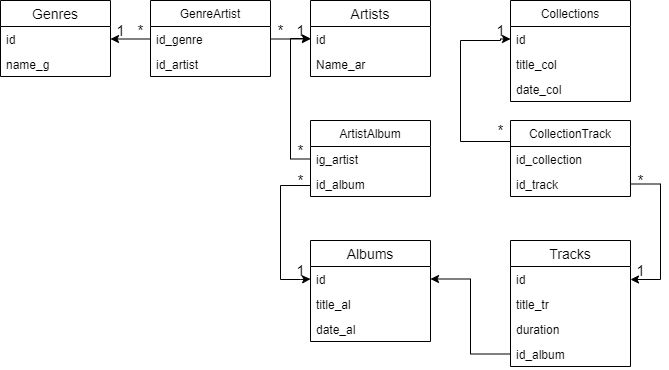

The diagram above was exported from draw.io. Its source (the exported page's mxGraphModel, read from the mxfile embedded in the PNG):
<mxGraphModel dx="868" dy="393" grid="1" gridSize="10" guides="1" tooltips="1" connect="1" arrows="1" fold="1" page="1" pageScale="1" pageWidth="827" pageHeight="1169" math="0" shadow="0">
  <root>
    <mxCell id="0" />
    <mxCell id="1" parent="0" />
    <mxCell id="h7O9jxTHN2beC-Is2Ron-5" value="Artists" style="swimlane;fontStyle=0;childLayout=stackLayout;horizontal=1;startSize=26;horizontalStack=0;resizeParent=1;resizeParentMax=0;resizeLast=0;collapsible=1;marginBottom=0;align=center;fontSize=14;" parent="1" vertex="1">
      <mxGeometry x="320" y="40" width="120" height="76" as="geometry" />
    </mxCell>
    <mxCell id="h7O9jxTHN2beC-Is2Ron-6" value="id" style="text;strokeColor=none;fillColor=none;spacingLeft=4;spacingRight=4;overflow=hidden;rotatable=0;points=[[0,0.5],[1,0.5]];portConstraint=eastwest;fontSize=12;" parent="h7O9jxTHN2beC-Is2Ron-5" vertex="1">
      <mxGeometry y="26" width="120" height="25" as="geometry" />
    </mxCell>
    <mxCell id="h7O9jxTHN2beC-Is2Ron-7" value="Name_ar" style="text;strokeColor=none;fillColor=none;spacingLeft=4;spacingRight=4;overflow=hidden;rotatable=0;points=[[0,0.5],[1,0.5]];portConstraint=eastwest;fontSize=12;" parent="h7O9jxTHN2beC-Is2Ron-5" vertex="1">
      <mxGeometry y="51" width="120" height="25" as="geometry" />
    </mxCell>
    <object label="Tracks" id="h7O9jxTHN2beC-Is2Ron-9">
      <mxCell style="swimlane;fontStyle=0;childLayout=stackLayout;horizontal=1;startSize=26;horizontalStack=0;resizeParent=1;resizeParentMax=0;resizeLast=0;collapsible=1;marginBottom=0;align=center;fontSize=14;" parent="1" vertex="1">
        <mxGeometry x="520" y="280" width="120" height="126" as="geometry" />
      </mxCell>
    </object>
    <mxCell id="h7O9jxTHN2beC-Is2Ron-10" value="id" style="text;strokeColor=none;fillColor=none;spacingLeft=4;spacingRight=4;overflow=hidden;rotatable=0;points=[[0,0.5],[1,0.5]];portConstraint=eastwest;fontSize=12;" parent="h7O9jxTHN2beC-Is2Ron-9" vertex="1">
      <mxGeometry y="26" width="120" height="25" as="geometry" />
    </mxCell>
    <mxCell id="h7O9jxTHN2beC-Is2Ron-11" value="title_tr" style="text;strokeColor=none;fillColor=none;spacingLeft=4;spacingRight=4;overflow=hidden;rotatable=0;points=[[0,0.5],[1,0.5]];portConstraint=eastwest;fontSize=12;" parent="h7O9jxTHN2beC-Is2Ron-9" vertex="1">
      <mxGeometry y="51" width="120" height="25" as="geometry" />
    </mxCell>
    <mxCell id="h7O9jxTHN2beC-Is2Ron-12" value="duration" style="text;strokeColor=none;fillColor=none;spacingLeft=4;spacingRight=4;overflow=hidden;rotatable=0;points=[[0,0.5],[1,0.5]];portConstraint=eastwest;fontSize=12;" parent="h7O9jxTHN2beC-Is2Ron-9" vertex="1">
      <mxGeometry y="76" width="120" height="25" as="geometry" />
    </mxCell>
    <mxCell id="h7O9jxTHN2beC-Is2Ron-27" value="id_album" style="text;strokeColor=none;fillColor=none;spacingLeft=4;spacingRight=4;overflow=hidden;rotatable=0;points=[[0,0.5],[1,0.5]];portConstraint=eastwest;fontSize=12;" parent="h7O9jxTHN2beC-Is2Ron-9" vertex="1">
      <mxGeometry y="101" width="120" height="25" as="geometry" />
    </mxCell>
    <mxCell id="h7O9jxTHN2beC-Is2Ron-13" value="Albums" style="swimlane;fontStyle=0;childLayout=stackLayout;horizontal=1;startSize=26;horizontalStack=0;resizeParent=1;resizeParentMax=0;resizeLast=0;collapsible=1;marginBottom=0;align=center;fontSize=14;" parent="1" vertex="1">
      <mxGeometry x="320" y="280" width="120" height="101" as="geometry" />
    </mxCell>
    <mxCell id="h7O9jxTHN2beC-Is2Ron-14" value="id" style="text;strokeColor=none;fillColor=none;spacingLeft=4;spacingRight=4;overflow=hidden;rotatable=0;points=[[0,0.5],[1,0.5]];portConstraint=eastwest;fontSize=12;" parent="h7O9jxTHN2beC-Is2Ron-13" vertex="1">
      <mxGeometry y="26" width="120" height="25" as="geometry" />
    </mxCell>
    <mxCell id="h7O9jxTHN2beC-Is2Ron-15" value="title_al" style="text;strokeColor=none;fillColor=none;spacingLeft=4;spacingRight=4;overflow=hidden;rotatable=0;points=[[0,0.5],[1,0.5]];portConstraint=eastwest;fontSize=12;" parent="h7O9jxTHN2beC-Is2Ron-13" vertex="1">
      <mxGeometry y="51" width="120" height="25" as="geometry" />
    </mxCell>
    <mxCell id="lmxFcIE2IUvhPMtu4glD-1" value="date_al" style="text;strokeColor=none;fillColor=none;align=left;verticalAlign=top;spacingLeft=4;spacingRight=4;overflow=hidden;rotatable=0;points=[[0,0.5],[1,0.5]];portConstraint=eastwest;" parent="h7O9jxTHN2beC-Is2Ron-13" vertex="1">
      <mxGeometry y="76" width="120" height="25" as="geometry" />
    </mxCell>
    <mxCell id="h7O9jxTHN2beC-Is2Ron-17" value="Genres" style="swimlane;fontStyle=0;childLayout=stackLayout;horizontal=1;startSize=26;horizontalStack=0;resizeParent=1;resizeParentMax=0;resizeLast=0;collapsible=1;marginBottom=0;align=center;fontSize=14;" parent="1" vertex="1">
      <mxGeometry x="10" y="40" width="110" height="76" as="geometry" />
    </mxCell>
    <mxCell id="h7O9jxTHN2beC-Is2Ron-18" value="id" style="text;strokeColor=none;fillColor=none;spacingLeft=4;spacingRight=4;overflow=hidden;rotatable=0;points=[[0,0.5],[1,0.5]];portConstraint=eastwest;fontSize=12;" parent="h7O9jxTHN2beC-Is2Ron-17" vertex="1">
      <mxGeometry y="26" width="110" height="25" as="geometry" />
    </mxCell>
    <mxCell id="h7O9jxTHN2beC-Is2Ron-19" value="name_g" style="text;strokeColor=none;fillColor=none;spacingLeft=4;spacingRight=4;overflow=hidden;rotatable=0;points=[[0,0.5],[1,0.5]];portConstraint=eastwest;fontSize=12;" parent="h7O9jxTHN2beC-Is2Ron-17" vertex="1">
      <mxGeometry y="51" width="110" height="25" as="geometry" />
    </mxCell>
    <mxCell id="lmxFcIE2IUvhPMtu4glD-2" value="Collections" style="swimlane;fontStyle=0;childLayout=stackLayout;horizontal=1;startSize=26;horizontalStack=0;resizeParent=1;resizeParentMax=0;resizeLast=0;collapsible=1;marginBottom=0;" parent="1" vertex="1">
      <mxGeometry x="520" y="40" width="120" height="101" as="geometry" />
    </mxCell>
    <mxCell id="lmxFcIE2IUvhPMtu4glD-3" value="id" style="text;strokeColor=none;fillColor=none;align=left;verticalAlign=top;spacingLeft=4;spacingRight=4;overflow=hidden;rotatable=0;points=[[0,0.5],[1,0.5]];portConstraint=eastwest;" parent="lmxFcIE2IUvhPMtu4glD-2" vertex="1">
      <mxGeometry y="26" width="120" height="25" as="geometry" />
    </mxCell>
    <mxCell id="lmxFcIE2IUvhPMtu4glD-4" value="title_col" style="text;strokeColor=none;fillColor=none;align=left;verticalAlign=top;spacingLeft=4;spacingRight=4;overflow=hidden;rotatable=0;points=[[0,0.5],[1,0.5]];portConstraint=eastwest;" parent="lmxFcIE2IUvhPMtu4glD-2" vertex="1">
      <mxGeometry y="51" width="120" height="25" as="geometry" />
    </mxCell>
    <mxCell id="lmxFcIE2IUvhPMtu4glD-5" value="date_col" style="text;strokeColor=none;fillColor=none;align=left;verticalAlign=top;spacingLeft=4;spacingRight=4;overflow=hidden;rotatable=0;points=[[0,0.5],[1,0.5]];portConstraint=eastwest;" parent="lmxFcIE2IUvhPMtu4glD-2" vertex="1">
      <mxGeometry y="76" width="120" height="25" as="geometry" />
    </mxCell>
    <mxCell id="lmxFcIE2IUvhPMtu4glD-6" value="ArtistAlbum" style="swimlane;fontStyle=0;childLayout=stackLayout;horizontal=1;startSize=26;horizontalStack=0;resizeParent=1;resizeParentMax=0;resizeLast=0;collapsible=1;marginBottom=0;" parent="1" vertex="1">
      <mxGeometry x="320" y="160" width="120" height="76" as="geometry" />
    </mxCell>
    <mxCell id="lmxFcIE2IUvhPMtu4glD-8" value="ig_artist" style="text;strokeColor=none;fillColor=none;align=left;verticalAlign=top;spacingLeft=4;spacingRight=4;overflow=hidden;rotatable=0;points=[[0,0.5],[1,0.5]];portConstraint=eastwest;" parent="lmxFcIE2IUvhPMtu4glD-6" vertex="1">
      <mxGeometry y="26" width="120" height="25" as="geometry" />
    </mxCell>
    <mxCell id="lmxFcIE2IUvhPMtu4glD-9" value="id_album" style="text;strokeColor=none;fillColor=none;align=left;verticalAlign=top;spacingLeft=4;spacingRight=4;overflow=hidden;rotatable=0;points=[[0,0.5],[1,0.5]];portConstraint=eastwest;" parent="lmxFcIE2IUvhPMtu4glD-6" vertex="1">
      <mxGeometry y="51" width="120" height="25" as="geometry" />
    </mxCell>
    <mxCell id="lmxFcIE2IUvhPMtu4glD-10" value="GenreArtist" style="swimlane;fontStyle=0;childLayout=stackLayout;horizontal=1;startSize=26;horizontalStack=0;resizeParent=1;resizeParentMax=0;resizeLast=0;collapsible=1;marginBottom=0;" parent="1" vertex="1">
      <mxGeometry x="160" y="40" width="120" height="76" as="geometry" />
    </mxCell>
    <mxCell id="lmxFcIE2IUvhPMtu4glD-13" value="id_genre" style="text;strokeColor=none;fillColor=none;align=left;verticalAlign=top;spacingLeft=4;spacingRight=4;overflow=hidden;rotatable=0;points=[[0,0.5],[1,0.5]];portConstraint=eastwest;" parent="lmxFcIE2IUvhPMtu4glD-10" vertex="1">
      <mxGeometry y="26" width="120" height="25" as="geometry" />
    </mxCell>
    <mxCell id="lmxFcIE2IUvhPMtu4glD-12" value="id_artist" style="text;strokeColor=none;fillColor=none;align=left;verticalAlign=top;spacingLeft=4;spacingRight=4;overflow=hidden;rotatable=0;points=[[0,0.5],[1,0.5]];portConstraint=eastwest;" parent="lmxFcIE2IUvhPMtu4glD-10" vertex="1">
      <mxGeometry y="51" width="120" height="25" as="geometry" />
    </mxCell>
    <mxCell id="d6sXsojgCmaVLlTRI6wf-26" style="edgeStyle=orthogonalEdgeStyle;rounded=0;orthogonalLoop=1;jettySize=auto;html=1;exitX=1;exitY=0.5;exitDx=0;exitDy=0;entryX=0;entryY=0.5;entryDx=0;entryDy=0;fontSize=15;" parent="1" source="lmxFcIE2IUvhPMtu4glD-12" target="h7O9jxTHN2beC-Is2Ron-6" edge="1">
      <mxGeometry relative="1" as="geometry">
        <Array as="points">
          <mxPoint x="280" y="105" />
          <mxPoint x="280" y="78" />
        </Array>
      </mxGeometry>
    </mxCell>
    <mxCell id="d6sXsojgCmaVLlTRI6wf-28" style="edgeStyle=orthogonalEdgeStyle;rounded=0;orthogonalLoop=1;jettySize=auto;html=1;exitX=0;exitY=0.5;exitDx=0;exitDy=0;fontSize=15;" parent="1" source="lmxFcIE2IUvhPMtu4glD-13" target="h7O9jxTHN2beC-Is2Ron-18" edge="1">
      <mxGeometry relative="1" as="geometry" />
    </mxCell>
    <mxCell id="d6sXsojgCmaVLlTRI6wf-33" value="*" style="text;html=1;align=center;verticalAlign=middle;resizable=0;points=[];autosize=1;strokeColor=none;fontSize=15;" parent="1" vertex="1">
      <mxGeometry x="140" y="60" width="20" height="20" as="geometry" />
    </mxCell>
    <mxCell id="d6sXsojgCmaVLlTRI6wf-36" value="1" style="text;html=1;align=center;verticalAlign=middle;resizable=0;points=[];autosize=1;strokeColor=none;fontSize=15;" parent="1" vertex="1">
      <mxGeometry x="120" y="60" width="20" height="20" as="geometry" />
    </mxCell>
    <mxCell id="d6sXsojgCmaVLlTRI6wf-48" style="edgeStyle=orthogonalEdgeStyle;rounded=0;orthogonalLoop=1;jettySize=auto;html=1;entryX=0;entryY=0.5;entryDx=0;entryDy=0;fontSize=15;" parent="1" source="lmxFcIE2IUvhPMtu4glD-9" target="h7O9jxTHN2beC-Is2Ron-14" edge="1">
      <mxGeometry relative="1" as="geometry">
        <Array as="points">
          <mxPoint x="290" y="225" />
          <mxPoint x="290" y="319" />
          <mxPoint x="310" y="319" />
        </Array>
      </mxGeometry>
    </mxCell>
    <mxCell id="d6sXsojgCmaVLlTRI6wf-49" style="edgeStyle=orthogonalEdgeStyle;rounded=0;orthogonalLoop=1;jettySize=auto;html=1;entryX=1;entryY=0.5;entryDx=0;entryDy=0;fontSize=15;" parent="1" source="h7O9jxTHN2beC-Is2Ron-27" target="h7O9jxTHN2beC-Is2Ron-14" edge="1">
      <mxGeometry relative="1" as="geometry" />
    </mxCell>
    <mxCell id="d6sXsojgCmaVLlTRI6wf-53" value="*" style="text;html=1;align=center;verticalAlign=middle;resizable=0;points=[];autosize=1;strokeColor=none;fontSize=15;" parent="1" vertex="1">
      <mxGeometry x="280" y="60" width="20" height="20" as="geometry" />
    </mxCell>
    <mxCell id="d6sXsojgCmaVLlTRI6wf-54" value="*" style="text;html=1;align=center;verticalAlign=middle;resizable=0;points=[];autosize=1;strokeColor=none;fontSize=15;" parent="1" vertex="1">
      <mxGeometry x="300" y="210" width="20" height="20" as="geometry" />
    </mxCell>
    <mxCell id="d6sXsojgCmaVLlTRI6wf-55" value="*" style="text;html=1;align=center;verticalAlign=middle;resizable=0;points=[];autosize=1;strokeColor=none;fontSize=15;" parent="1" vertex="1">
      <mxGeometry x="300" y="180" width="20" height="20" as="geometry" />
    </mxCell>
    <mxCell id="d6sXsojgCmaVLlTRI6wf-56" value="1" style="text;html=1;align=center;verticalAlign=middle;resizable=0;points=[];autosize=1;strokeColor=none;fontSize=15;" parent="1" vertex="1">
      <mxGeometry x="300" y="60" width="20" height="20" as="geometry" />
    </mxCell>
    <mxCell id="FidPDQjetC-pcJzyJevm-1" value="CollectionTrack" style="swimlane;fontStyle=0;childLayout=stackLayout;horizontal=1;startSize=26;horizontalStack=0;resizeParent=1;resizeParentMax=0;resizeLast=0;collapsible=1;marginBottom=0;" vertex="1" parent="1">
      <mxGeometry x="520" y="160" width="120" height="76" as="geometry" />
    </mxCell>
    <mxCell id="d6sXsojgCmaVLlTRI6wf-40" value="id_collection" style="text;strokeColor=none;fillColor=none;spacingLeft=4;spacingRight=4;overflow=hidden;rotatable=0;points=[[0,0.5],[1,0.5]];portConstraint=eastwest;fontSize=12;" parent="FidPDQjetC-pcJzyJevm-1" vertex="1">
      <mxGeometry y="26" width="120" height="25" as="geometry" />
    </mxCell>
    <mxCell id="d6sXsojgCmaVLlTRI6wf-41" value="id_track" style="text;strokeColor=none;fillColor=none;spacingLeft=4;spacingRight=4;overflow=hidden;rotatable=0;points=[[0,0.5],[1,0.5]];portConstraint=eastwest;fontSize=12;" parent="FidPDQjetC-pcJzyJevm-1" vertex="1">
      <mxGeometry y="51" width="120" height="25" as="geometry" />
    </mxCell>
    <mxCell id="FidPDQjetC-pcJzyJevm-5" style="edgeStyle=orthogonalEdgeStyle;rounded=0;orthogonalLoop=1;jettySize=auto;html=1;exitX=0;exitY=0.5;exitDx=0;exitDy=0;entryX=0;entryY=0.5;entryDx=0;entryDy=0;" edge="1" parent="1" source="d6sXsojgCmaVLlTRI6wf-40" target="lmxFcIE2IUvhPMtu4glD-3">
      <mxGeometry relative="1" as="geometry">
        <Array as="points">
          <mxPoint x="520" y="181" />
          <mxPoint x="470" y="181" />
          <mxPoint x="470" y="80" />
          <mxPoint x="510" y="80" />
          <mxPoint x="510" y="79" />
        </Array>
      </mxGeometry>
    </mxCell>
    <mxCell id="FidPDQjetC-pcJzyJevm-8" value="1" style="text;html=1;align=center;verticalAlign=middle;resizable=0;points=[];autosize=1;strokeColor=none;fontSize=15;" vertex="1" parent="1">
      <mxGeometry x="300" y="300" width="20" height="20" as="geometry" />
    </mxCell>
    <mxCell id="FidPDQjetC-pcJzyJevm-10" value="1" style="text;html=1;align=center;verticalAlign=middle;resizable=0;points=[];autosize=1;strokeColor=none;fontSize=15;" vertex="1" parent="1">
      <mxGeometry x="500" y="60" width="20" height="20" as="geometry" />
    </mxCell>
    <mxCell id="FidPDQjetC-pcJzyJevm-11" value="1" style="text;html=1;align=center;verticalAlign=middle;resizable=0;points=[];autosize=1;strokeColor=none;fontSize=15;" vertex="1" parent="1">
      <mxGeometry x="640" y="300" width="20" height="20" as="geometry" />
    </mxCell>
    <mxCell id="FidPDQjetC-pcJzyJevm-12" value="*" style="text;html=1;align=center;verticalAlign=middle;resizable=0;points=[];autosize=1;strokeColor=none;fontSize=15;" vertex="1" parent="1">
      <mxGeometry x="500" y="160" width="20" height="20" as="geometry" />
    </mxCell>
    <mxCell id="FidPDQjetC-pcJzyJevm-13" value="*" style="text;html=1;align=center;verticalAlign=middle;resizable=0;points=[];autosize=1;strokeColor=none;fontSize=15;" vertex="1" parent="1">
      <mxGeometry x="640" y="210" width="20" height="20" as="geometry" />
    </mxCell>
    <mxCell id="FidPDQjetC-pcJzyJevm-16" style="edgeStyle=orthogonalEdgeStyle;rounded=0;orthogonalLoop=1;jettySize=auto;html=1;" edge="1" parent="1" source="lmxFcIE2IUvhPMtu4glD-8" target="h7O9jxTHN2beC-Is2Ron-6">
      <mxGeometry relative="1" as="geometry">
        <Array as="points">
          <mxPoint x="300" y="198" />
          <mxPoint x="300" y="78" />
        </Array>
      </mxGeometry>
    </mxCell>
    <mxCell id="FidPDQjetC-pcJzyJevm-17" style="edgeStyle=orthogonalEdgeStyle;rounded=0;orthogonalLoop=1;jettySize=auto;html=1;exitX=1;exitY=0.5;exitDx=0;exitDy=0;" edge="1" parent="1" source="d6sXsojgCmaVLlTRI6wf-41" target="h7O9jxTHN2beC-Is2Ron-10">
      <mxGeometry relative="1" as="geometry">
        <Array as="points">
          <mxPoint x="670" y="224" />
          <mxPoint x="670" y="319" />
        </Array>
      </mxGeometry>
    </mxCell>
  </root>
</mxGraphModel>